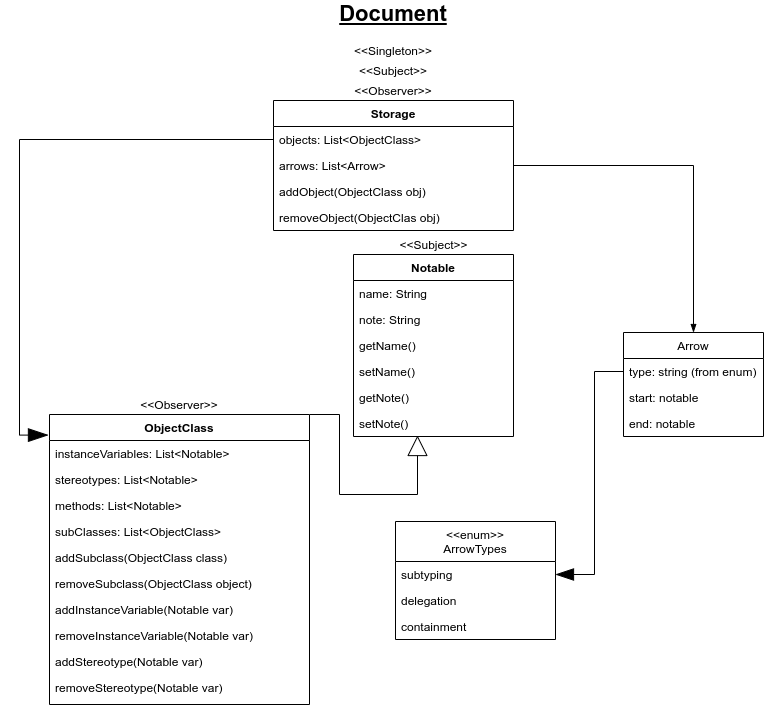

The diagram above was exported from draw.io. Its source (the exported page's mxGraphModel, read from the mxfile embedded in the PNG):
<mxGraphModel dx="2062" dy="713" grid="0" gridSize="10" guides="1" tooltips="1" connect="1" arrows="1" fold="1" page="1" pageScale="1" pageWidth="827" pageHeight="1169" math="0" shadow="0">
  <root>
    <mxCell id="WIyWlLk6GJQsqaUBKTNV-0" />
    <mxCell id="WIyWlLk6GJQsqaUBKTNV-1" parent="WIyWlLk6GJQsqaUBKTNV-0" />
    <mxCell id="zbzEWgcRWmQJMTjA5M51-17" style="edgeStyle=orthogonalEdgeStyle;rounded=0;orthogonalLoop=1;jettySize=auto;html=1;exitX=1;exitY=1;exitDx=0;exitDy=0;entryX=0.4;entryY=0.962;entryDx=0;entryDy=0;endArrow=block;endFill=0;endSize=18;entryPerimeter=0;" parent="WIyWlLk6GJQsqaUBKTNV-1" source="zbzEWgcRWmQJMTjA5M51-18" target="AjgncUtCRi5YIrfKKmfG-4" edge="1">
      <mxGeometry relative="1" as="geometry">
        <Array as="points">
          <mxPoint x="360" y="480" />
          <mxPoint x="360" y="560" />
          <mxPoint x="438" y="560" />
        </Array>
      </mxGeometry>
    </mxCell>
    <mxCell id="zkfFHV4jXpPFQw0GAbJ--0" value="ObjectClass" style="swimlane;fontStyle=1;align=center;verticalAlign=top;childLayout=stackLayout;horizontal=1;startSize=26;horizontalStack=0;resizeParent=1;resizeLast=0;collapsible=1;marginBottom=0;rounded=0;shadow=0;strokeWidth=1;" parent="WIyWlLk6GJQsqaUBKTNV-1" vertex="1">
      <mxGeometry x="70" y="480" width="260" height="290" as="geometry">
        <mxRectangle x="230" y="140" width="160" height="26" as="alternateBounds" />
      </mxGeometry>
    </mxCell>
    <mxCell id="zkfFHV4jXpPFQw0GAbJ--2" value="instanceVariables: List&lt;Notable&gt;" style="text;align=left;verticalAlign=top;spacingLeft=4;spacingRight=4;overflow=hidden;rotatable=0;points=[[0,0.5],[1,0.5]];portConstraint=eastwest;rounded=0;shadow=0;html=0;" parent="zkfFHV4jXpPFQw0GAbJ--0" vertex="1">
      <mxGeometry y="26" width="260" height="26" as="geometry" />
    </mxCell>
    <mxCell id="jzXTVdbylLbVqqKfv34C-0" value="stereotypes: List&lt;Notable&gt;" style="text;align=left;verticalAlign=top;spacingLeft=4;spacingRight=4;overflow=hidden;rotatable=0;points=[[0,0.5],[1,0.5]];portConstraint=eastwest;rounded=0;shadow=0;html=0;" parent="zkfFHV4jXpPFQw0GAbJ--0" vertex="1">
      <mxGeometry y="52" width="260" height="26" as="geometry" />
    </mxCell>
    <mxCell id="zkfFHV4jXpPFQw0GAbJ--3" value="methods: List&lt;Notable&gt;" style="text;align=left;verticalAlign=top;spacingLeft=4;spacingRight=4;overflow=hidden;rotatable=0;points=[[0,0.5],[1,0.5]];portConstraint=eastwest;rounded=0;shadow=0;html=0;" parent="zkfFHV4jXpPFQw0GAbJ--0" vertex="1">
      <mxGeometry y="78" width="260" height="26" as="geometry" />
    </mxCell>
    <mxCell id="PI5zlRSc6onxrrwhzjl2-10" value="subClasses: List&lt;ObjectClass&gt;" style="text;align=left;verticalAlign=top;spacingLeft=4;spacingRight=4;overflow=hidden;rotatable=0;points=[[0,0.5],[1,0.5]];portConstraint=eastwest;rounded=0;shadow=0;html=0;" parent="zkfFHV4jXpPFQw0GAbJ--0" vertex="1">
      <mxGeometry y="104" width="260" height="26" as="geometry" />
    </mxCell>
    <mxCell id="PI5zlRSc6onxrrwhzjl2-13" value="addSubclass(ObjectClass class)&#10;" style="text;align=left;verticalAlign=top;spacingLeft=4;spacingRight=4;overflow=hidden;rotatable=0;points=[[0,0.5],[1,0.5]];portConstraint=eastwest;rounded=0;shadow=0;html=0;" parent="zkfFHV4jXpPFQw0GAbJ--0" vertex="1">
      <mxGeometry y="130" width="260" height="26" as="geometry" />
    </mxCell>
    <mxCell id="PI5zlRSc6onxrrwhzjl2-14" value="removeSubclass(ObjectClass object)&#10;" style="text;align=left;verticalAlign=top;spacingLeft=4;spacingRight=4;overflow=hidden;rotatable=0;points=[[0,0.5],[1,0.5]];portConstraint=eastwest;rounded=0;shadow=0;html=0;" parent="zkfFHV4jXpPFQw0GAbJ--0" vertex="1">
      <mxGeometry y="156" width="260" height="26" as="geometry" />
    </mxCell>
    <mxCell id="O0dYPSZC1fV0f2yRzXCZ-0" value="addInstanceVariable(Notable var)&#10;" style="text;align=left;verticalAlign=top;spacingLeft=4;spacingRight=4;overflow=hidden;rotatable=0;points=[[0,0.5],[1,0.5]];portConstraint=eastwest;rounded=0;shadow=0;html=0;" parent="zkfFHV4jXpPFQw0GAbJ--0" vertex="1">
      <mxGeometry y="182" width="260" height="26" as="geometry" />
    </mxCell>
    <mxCell id="O0dYPSZC1fV0f2yRzXCZ-1" value="removeInstanceVariable(Notable var)&#10;" style="text;align=left;verticalAlign=top;spacingLeft=4;spacingRight=4;overflow=hidden;rotatable=0;points=[[0,0.5],[1,0.5]];portConstraint=eastwest;rounded=0;shadow=0;html=0;" parent="zkfFHV4jXpPFQw0GAbJ--0" vertex="1">
      <mxGeometry y="208" width="260" height="26" as="geometry" />
    </mxCell>
    <mxCell id="O0dYPSZC1fV0f2yRzXCZ-2" value="addStereotype(Notable var)&#10;" style="text;align=left;verticalAlign=top;spacingLeft=4;spacingRight=4;overflow=hidden;rotatable=0;points=[[0,0.5],[1,0.5]];portConstraint=eastwest;rounded=0;shadow=0;html=0;" parent="zkfFHV4jXpPFQw0GAbJ--0" vertex="1">
      <mxGeometry y="234" width="260" height="26" as="geometry" />
    </mxCell>
    <mxCell id="O0dYPSZC1fV0f2yRzXCZ-3" value="removeStereotype(Notable var)&#10;" style="text;align=left;verticalAlign=top;spacingLeft=4;spacingRight=4;overflow=hidden;rotatable=0;points=[[0,0.5],[1,0.5]];portConstraint=eastwest;rounded=0;shadow=0;html=0;" parent="zkfFHV4jXpPFQw0GAbJ--0" vertex="1">
      <mxGeometry y="260" width="260" height="26" as="geometry" />
    </mxCell>
    <mxCell id="PI5zlRSc6onxrrwhzjl2-4" value="Storage" style="swimlane;fontStyle=1;align=center;verticalAlign=top;childLayout=stackLayout;horizontal=1;startSize=26;horizontalStack=0;resizeParent=1;resizeLast=0;collapsible=1;marginBottom=0;rounded=0;shadow=0;strokeWidth=1;" parent="WIyWlLk6GJQsqaUBKTNV-1" vertex="1">
      <mxGeometry x="294" y="166" width="240" height="130" as="geometry">
        <mxRectangle x="230" y="140" width="160" height="26" as="alternateBounds" />
      </mxGeometry>
    </mxCell>
    <mxCell id="PI5zlRSc6onxrrwhzjl2-5" value="objects: List&lt;ObjectClass&gt;" style="text;align=left;verticalAlign=top;spacingLeft=4;spacingRight=4;overflow=hidden;rotatable=0;points=[[0,0.5],[1,0.5]];portConstraint=eastwest;" parent="PI5zlRSc6onxrrwhzjl2-4" vertex="1">
      <mxGeometry y="26" width="240" height="26" as="geometry" />
    </mxCell>
    <mxCell id="vtZGK55TpjDpklviMiR4-0" value="arrows: List&lt;Arrow&gt;" style="text;align=left;verticalAlign=top;spacingLeft=4;spacingRight=4;overflow=hidden;rotatable=0;points=[[0,0.5],[1,0.5]];portConstraint=eastwest;" vertex="1" parent="PI5zlRSc6onxrrwhzjl2-4">
      <mxGeometry y="52" width="240" height="26" as="geometry" />
    </mxCell>
    <mxCell id="PI5zlRSc6onxrrwhzjl2-11" value="addObject(ObjectClass obj)" style="text;align=left;verticalAlign=top;spacingLeft=4;spacingRight=4;overflow=hidden;rotatable=0;points=[[0,0.5],[1,0.5]];portConstraint=eastwest;" parent="PI5zlRSc6onxrrwhzjl2-4" vertex="1">
      <mxGeometry y="78" width="240" height="26" as="geometry" />
    </mxCell>
    <mxCell id="PI5zlRSc6onxrrwhzjl2-12" value="removeObject(ObjectClas obj)" style="text;align=left;verticalAlign=top;spacingLeft=4;spacingRight=4;overflow=hidden;rotatable=0;points=[[0,0.5],[1,0.5]];portConstraint=eastwest;" parent="PI5zlRSc6onxrrwhzjl2-4" vertex="1">
      <mxGeometry y="104" width="240" height="26" as="geometry" />
    </mxCell>
    <mxCell id="zbzEWgcRWmQJMTjA5M51-13" value="Notable" style="swimlane;fontStyle=1;align=center;verticalAlign=top;childLayout=stackLayout;horizontal=1;startSize=26;horizontalStack=0;resizeParent=1;resizeParentMax=0;resizeLast=0;collapsible=1;marginBottom=0;" parent="WIyWlLk6GJQsqaUBKTNV-1" vertex="1">
      <mxGeometry x="374" y="320" width="160" height="182" as="geometry" />
    </mxCell>
    <mxCell id="zbzEWgcRWmQJMTjA5M51-14" value="name: String" style="text;strokeColor=none;fillColor=none;align=left;verticalAlign=top;spacingLeft=4;spacingRight=4;overflow=hidden;rotatable=0;points=[[0,0.5],[1,0.5]];portConstraint=eastwest;" parent="zbzEWgcRWmQJMTjA5M51-13" vertex="1">
      <mxGeometry y="26" width="160" height="26" as="geometry" />
    </mxCell>
    <mxCell id="zbzEWgcRWmQJMTjA5M51-16" value="note: String" style="text;strokeColor=none;fillColor=none;align=left;verticalAlign=top;spacingLeft=4;spacingRight=4;overflow=hidden;rotatable=0;points=[[0,0.5],[1,0.5]];portConstraint=eastwest;" parent="zbzEWgcRWmQJMTjA5M51-13" vertex="1">
      <mxGeometry y="52" width="160" height="26" as="geometry" />
    </mxCell>
    <mxCell id="AjgncUtCRi5YIrfKKmfG-0" value="getName()" style="text;strokeColor=none;fillColor=none;align=left;verticalAlign=top;spacingLeft=4;spacingRight=4;overflow=hidden;rotatable=0;points=[[0,0.5],[1,0.5]];portConstraint=eastwest;" parent="zbzEWgcRWmQJMTjA5M51-13" vertex="1">
      <mxGeometry y="78" width="160" height="26" as="geometry" />
    </mxCell>
    <mxCell id="AjgncUtCRi5YIrfKKmfG-3" value="setName()" style="text;strokeColor=none;fillColor=none;align=left;verticalAlign=top;spacingLeft=4;spacingRight=4;overflow=hidden;rotatable=0;points=[[0,0.5],[1,0.5]];portConstraint=eastwest;" parent="zbzEWgcRWmQJMTjA5M51-13" vertex="1">
      <mxGeometry y="104" width="160" height="26" as="geometry" />
    </mxCell>
    <mxCell id="AjgncUtCRi5YIrfKKmfG-1" value="getNote()" style="text;strokeColor=none;fillColor=none;align=left;verticalAlign=top;spacingLeft=4;spacingRight=4;overflow=hidden;rotatable=0;points=[[0,0.5],[1,0.5]];portConstraint=eastwest;" parent="zbzEWgcRWmQJMTjA5M51-13" vertex="1">
      <mxGeometry y="130" width="160" height="26" as="geometry" />
    </mxCell>
    <mxCell id="AjgncUtCRi5YIrfKKmfG-4" value="setNote()" style="text;strokeColor=none;fillColor=none;align=left;verticalAlign=top;spacingLeft=4;spacingRight=4;overflow=hidden;rotatable=0;points=[[0,0.5],[1,0.5]];portConstraint=eastwest;" parent="zbzEWgcRWmQJMTjA5M51-13" vertex="1">
      <mxGeometry y="156" width="160" height="26" as="geometry" />
    </mxCell>
    <mxCell id="zbzEWgcRWmQJMTjA5M51-18" value="&amp;lt;&amp;lt;Observer&amp;gt;&amp;gt;" style="text;html=1;strokeColor=none;fillColor=none;align=center;verticalAlign=middle;whiteSpace=wrap;rounded=0;" parent="WIyWlLk6GJQsqaUBKTNV-1" vertex="1">
      <mxGeometry x="70" y="460" width="260" height="20" as="geometry" />
    </mxCell>
    <mxCell id="3bVS_Td71Dqm-sv5Mq_9-0" style="edgeStyle=orthogonalEdgeStyle;rounded=0;orthogonalLoop=1;jettySize=auto;html=1;exitX=0;exitY=0.5;exitDx=0;exitDy=0;entryX=-0.004;entryY=0.071;entryDx=0;entryDy=0;entryPerimeter=0;endArrow=blockThin;endFill=1;endSize=18;strokeWidth=1;" parent="WIyWlLk6GJQsqaUBKTNV-1" source="PI5zlRSc6onxrrwhzjl2-5" target="zkfFHV4jXpPFQw0GAbJ--0" edge="1">
      <mxGeometry relative="1" as="geometry" />
    </mxCell>
    <mxCell id="3bVS_Td71Dqm-sv5Mq_9-1" value="&lt;b&gt;&lt;u&gt;&lt;font style=&quot;font-size: 22px&quot;&gt;Document&lt;/font&gt;&lt;/u&gt;&lt;/b&gt;" style="text;html=1;strokeColor=none;fillColor=none;align=center;verticalAlign=middle;whiteSpace=wrap;rounded=0;" parent="WIyWlLk6GJQsqaUBKTNV-1" vertex="1">
      <mxGeometry x="394" y="69" width="40" height="20" as="geometry" />
    </mxCell>
    <mxCell id="ykaitHoXmuZduP8yOxTA-0" value="&amp;lt;&amp;lt;Observer&amp;gt;&amp;gt;" style="text;html=1;strokeColor=none;fillColor=none;align=center;verticalAlign=middle;whiteSpace=wrap;rounded=0;" parent="WIyWlLk6GJQsqaUBKTNV-1" vertex="1">
      <mxGeometry x="294" y="146" width="240" height="20" as="geometry" />
    </mxCell>
    <mxCell id="St7hPNa0PPX_r4B6RW0_-0" value="&amp;lt;&amp;lt;Subject&amp;gt;&amp;gt;" style="text;html=1;strokeColor=none;fillColor=none;align=center;verticalAlign=middle;whiteSpace=wrap;rounded=0;" parent="WIyWlLk6GJQsqaUBKTNV-1" vertex="1">
      <mxGeometry x="294" y="126" width="240" height="20" as="geometry" />
    </mxCell>
    <mxCell id="O0dYPSZC1fV0f2yRzXCZ-4" value="&amp;lt;&amp;lt;Subject&amp;gt;&amp;gt;" style="text;html=1;strokeColor=none;fillColor=none;align=center;verticalAlign=middle;whiteSpace=wrap;rounded=0;" parent="WIyWlLk6GJQsqaUBKTNV-1" vertex="1">
      <mxGeometry x="384.5" y="300" width="139" height="20" as="geometry" />
    </mxCell>
    <mxCell id="AjgncUtCRi5YIrfKKmfG-5" value="&amp;lt;&amp;lt;Singleton&amp;gt;&amp;gt;" style="text;html=1;strokeColor=none;fillColor=none;align=center;verticalAlign=middle;whiteSpace=wrap;rounded=0;" parent="WIyWlLk6GJQsqaUBKTNV-1" vertex="1">
      <mxGeometry x="294" y="106" width="240" height="20" as="geometry" />
    </mxCell>
    <mxCell id="Cyt68O-mey7U_d4Zhpu6-6" value="Arrow" style="swimlane;fontStyle=0;childLayout=stackLayout;horizontal=1;startSize=26;fillColor=none;horizontalStack=0;resizeParent=1;resizeParentMax=0;resizeLast=0;collapsible=1;marginBottom=0;" parent="WIyWlLk6GJQsqaUBKTNV-1" vertex="1">
      <mxGeometry x="644" y="398" width="140" height="104" as="geometry" />
    </mxCell>
    <mxCell id="Cyt68O-mey7U_d4Zhpu6-7" value="type: string (from enum)" style="text;strokeColor=none;fillColor=none;align=left;verticalAlign=top;spacingLeft=4;spacingRight=4;overflow=hidden;rotatable=0;points=[[0,0.5],[1,0.5]];portConstraint=eastwest;" parent="Cyt68O-mey7U_d4Zhpu6-6" vertex="1">
      <mxGeometry y="26" width="140" height="26" as="geometry" />
    </mxCell>
    <mxCell id="Cyt68O-mey7U_d4Zhpu6-8" value="start: notable" style="text;strokeColor=none;fillColor=none;align=left;verticalAlign=top;spacingLeft=4;spacingRight=4;overflow=hidden;rotatable=0;points=[[0,0.5],[1,0.5]];portConstraint=eastwest;" parent="Cyt68O-mey7U_d4Zhpu6-6" vertex="1">
      <mxGeometry y="52" width="140" height="26" as="geometry" />
    </mxCell>
    <mxCell id="Cyt68O-mey7U_d4Zhpu6-9" value="end: notable" style="text;strokeColor=none;fillColor=none;align=left;verticalAlign=top;spacingLeft=4;spacingRight=4;overflow=hidden;rotatable=0;points=[[0,0.5],[1,0.5]];portConstraint=eastwest;" parent="Cyt68O-mey7U_d4Zhpu6-6" vertex="1">
      <mxGeometry y="78" width="140" height="26" as="geometry" />
    </mxCell>
    <mxCell id="9zYgN0cw0_WWY5YlsbuX-0" value="&lt;&lt;enum&gt;&gt;&#10;ArrowTypes" style="swimlane;fontStyle=0;align=center;verticalAlign=top;childLayout=stackLayout;horizontal=1;startSize=40;horizontalStack=0;resizeParent=1;resizeParentMax=0;resizeLast=0;collapsible=1;marginBottom=0;" parent="WIyWlLk6GJQsqaUBKTNV-1" vertex="1">
      <mxGeometry x="416" y="587" width="160" height="118" as="geometry" />
    </mxCell>
    <mxCell id="9zYgN0cw0_WWY5YlsbuX-1" value="subtyping" style="text;strokeColor=none;fillColor=none;align=left;verticalAlign=top;spacingLeft=4;spacingRight=4;overflow=hidden;rotatable=0;points=[[0,0.5],[1,0.5]];portConstraint=eastwest;" parent="9zYgN0cw0_WWY5YlsbuX-0" vertex="1">
      <mxGeometry y="40" width="160" height="26" as="geometry" />
    </mxCell>
    <mxCell id="9zYgN0cw0_WWY5YlsbuX-3" value="delegation" style="text;strokeColor=none;fillColor=none;align=left;verticalAlign=top;spacingLeft=4;spacingRight=4;overflow=hidden;rotatable=0;points=[[0,0.5],[1,0.5]];portConstraint=eastwest;" parent="9zYgN0cw0_WWY5YlsbuX-0" vertex="1">
      <mxGeometry y="66" width="160" height="26" as="geometry" />
    </mxCell>
    <mxCell id="9zYgN0cw0_WWY5YlsbuX-4" value="containment" style="text;strokeColor=none;fillColor=none;align=left;verticalAlign=top;spacingLeft=4;spacingRight=4;overflow=hidden;rotatable=0;points=[[0,0.5],[1,0.5]];portConstraint=eastwest;" parent="9zYgN0cw0_WWY5YlsbuX-0" vertex="1">
      <mxGeometry y="92" width="160" height="26" as="geometry" />
    </mxCell>
    <mxCell id="9zYgN0cw0_WWY5YlsbuX-5" style="edgeStyle=orthogonalEdgeStyle;rounded=0;orthogonalLoop=1;jettySize=auto;html=1;entryX=1;entryY=0.5;entryDx=0;entryDy=0;endArrow=blockThin;endFill=1;endSize=16;strokeWidth=1;" parent="WIyWlLk6GJQsqaUBKTNV-1" source="Cyt68O-mey7U_d4Zhpu6-7" target="9zYgN0cw0_WWY5YlsbuX-1" edge="1">
      <mxGeometry relative="1" as="geometry" />
    </mxCell>
    <mxCell id="vtZGK55TpjDpklviMiR4-1" style="edgeStyle=orthogonalEdgeStyle;rounded=0;orthogonalLoop=1;jettySize=auto;html=1;endArrow=blockThin;endFill=1;" edge="1" parent="WIyWlLk6GJQsqaUBKTNV-1" source="vtZGK55TpjDpklviMiR4-0" target="Cyt68O-mey7U_d4Zhpu6-6">
      <mxGeometry relative="1" as="geometry" />
    </mxCell>
  </root>
</mxGraphModel>